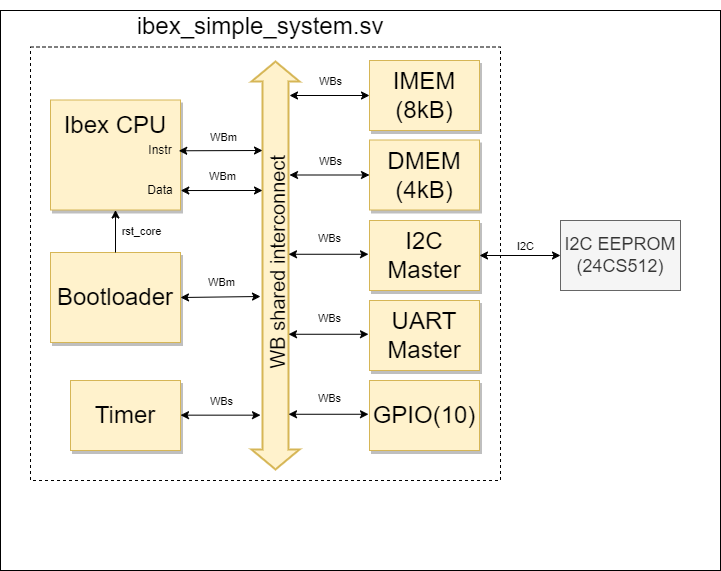

The diagram above was exported from draw.io. Its source (the exported page's mxGraphModel, read from the mxfile embedded in the PNG):
<mxGraphModel dx="2920" dy="1691" grid="1" gridSize="10" guides="1" tooltips="1" connect="1" arrows="1" fold="1" page="1" pageScale="1" pageWidth="827" pageHeight="583" math="0" shadow="0">
  <root>
    <mxCell id="0" />
    <mxCell id="1" parent="0" />
    <mxCell id="vtvKHK5-P5uzbLhY-pZE-25" value="" style="rounded=0;whiteSpace=wrap;html=1;fillColor=none;" parent="1" vertex="1">
      <mxGeometry x="400" y="50" width="720" height="560" as="geometry" />
    </mxCell>
    <mxCell id="vtvKHK5-P5uzbLhY-pZE-1" value="" style="rounded=0;whiteSpace=wrap;html=1;fillColor=none;dashed=1;" parent="1" vertex="1">
      <mxGeometry x="430" y="86.5" width="470" height="433.5" as="geometry" />
    </mxCell>
    <mxCell id="vtvKHK5-P5uzbLhY-pZE-2" value="" style="shape=flexArrow;endArrow=classic;startArrow=classic;html=1;rounded=0;strokeWidth=2;width=25;fillColor=#fff2cc;strokeColor=#d6b656;" parent="1" edge="1">
      <mxGeometry width="100" height="100" relative="1" as="geometry">
        <mxPoint x="675" y="510" as="sourcePoint" />
        <mxPoint x="675" y="100" as="targetPoint" />
      </mxGeometry>
    </mxCell>
    <mxCell id="vtvKHK5-P5uzbLhY-pZE-3" value="&lt;font style=&quot;font-size: 20px;&quot;&gt;WB shared interconnect&lt;br&gt;&lt;/font&gt;" style="edgeLabel;html=1;align=center;verticalAlign=middle;resizable=0;points=[];rotation=-90;labelBackgroundColor=none;" parent="vtvKHK5-P5uzbLhY-pZE-2" vertex="1" connectable="0">
      <mxGeometry relative="1" as="geometry">
        <mxPoint y="-1" as="offset" />
      </mxGeometry>
    </mxCell>
    <mxCell id="vtvKHK5-P5uzbLhY-pZE-4" value="" style="whiteSpace=wrap;html=1;shadow=1;fontSize=18;fillColor=#fff2cc;strokeColor=#d6b656;" parent="1" vertex="1">
      <mxGeometry x="450" y="139.5" width="130" height="110" as="geometry" />
    </mxCell>
    <mxCell id="vtvKHK5-P5uzbLhY-pZE-5" value="&lt;font style=&quot;font-size: 24px;&quot;&gt;Bootloader&lt;/font&gt;" style="whiteSpace=wrap;html=1;shadow=1;fontSize=18;fillColor=#fff2cc;strokeColor=#d6b656;" parent="1" vertex="1">
      <mxGeometry x="450" y="292" width="130" height="90" as="geometry" />
    </mxCell>
    <mxCell id="vtvKHK5-P5uzbLhY-pZE-6" value="&lt;font style=&quot;font-size: 24px;&quot;&gt;IMEM (8kB)&lt;/font&gt;" style="whiteSpace=wrap;html=1;shadow=1;fontSize=18;fillColor=#fff2cc;strokeColor=#d6b656;" parent="1" vertex="1">
      <mxGeometry x="769" y="100" width="110" height="70" as="geometry" />
    </mxCell>
    <mxCell id="vtvKHK5-P5uzbLhY-pZE-8" value="" style="endArrow=classic;startArrow=classic;html=1;rounded=0;entryX=0;entryY=0.5;entryDx=0;entryDy=0;" parent="1" target="vtvKHK5-P5uzbLhY-pZE-6" edge="1">
      <mxGeometry width="50" height="50" relative="1" as="geometry">
        <mxPoint x="689" y="135" as="sourcePoint" />
        <mxPoint x="889" y="240" as="targetPoint" />
      </mxGeometry>
    </mxCell>
    <mxCell id="vtvKHK5-P5uzbLhY-pZE-9" value="WBs" style="edgeLabel;html=1;align=center;verticalAlign=middle;resizable=0;points=[];" parent="vtvKHK5-P5uzbLhY-pZE-8" vertex="1" connectable="0">
      <mxGeometry relative="1" as="geometry">
        <mxPoint y="-15" as="offset" />
      </mxGeometry>
    </mxCell>
    <mxCell id="vtvKHK5-P5uzbLhY-pZE-16" value="" style="endArrow=classic;startArrow=classic;html=1;rounded=0;exitX=0;exitY=0.5;exitDx=0;exitDy=0;" parent="1" source="vtvKHK5-P5uzbLhY-pZE-29" edge="1">
      <mxGeometry width="50" height="50" relative="1" as="geometry">
        <mxPoint x="763.9999999999998" y="218" as="sourcePoint" />
        <mxPoint x="689" y="214.5" as="targetPoint" />
      </mxGeometry>
    </mxCell>
    <mxCell id="vtvKHK5-P5uzbLhY-pZE-26" value="WBs" style="edgeLabel;html=1;align=center;verticalAlign=middle;resizable=0;points=[];" parent="vtvKHK5-P5uzbLhY-pZE-16" vertex="1" connectable="0">
      <mxGeometry relative="1" as="geometry">
        <mxPoint y="-15" as="offset" />
      </mxGeometry>
    </mxCell>
    <mxCell id="vtvKHK5-P5uzbLhY-pZE-21" value="" style="endArrow=classic;startArrow=classic;html=1;rounded=0;exitX=0.956;exitY=0.514;exitDx=0;exitDy=0;exitPerimeter=0;" parent="1" source="vtvKHK5-P5uzbLhY-pZE-48" edge="1">
      <mxGeometry width="50" height="50" relative="1" as="geometry">
        <mxPoint x="610" y="190.18" as="sourcePoint" />
        <mxPoint x="662" y="190" as="targetPoint" />
      </mxGeometry>
    </mxCell>
    <mxCell id="vtvKHK5-P5uzbLhY-pZE-22" value="WBm" style="edgeLabel;html=1;align=center;verticalAlign=middle;resizable=0;points=[];" parent="vtvKHK5-P5uzbLhY-pZE-21" vertex="1" connectable="0">
      <mxGeometry relative="1" as="geometry">
        <mxPoint y="-15" as="offset" />
      </mxGeometry>
    </mxCell>
    <mxCell id="vtvKHK5-P5uzbLhY-pZE-24" value="&lt;font style=&quot;font-size: 18px;&quot;&gt;I2C EEPROM (24CS512)&lt;/font&gt;" style="rounded=0;whiteSpace=wrap;html=1;fillColor=#f5f5f5;fontColor=#333333;strokeColor=#666666;" parent="1" vertex="1">
      <mxGeometry x="960" y="260" width="120" height="70" as="geometry" />
    </mxCell>
    <mxCell id="vtvKHK5-P5uzbLhY-pZE-29" value="&lt;font style=&quot;font-size: 24px;&quot;&gt;DMEM (4kB)&lt;/font&gt;" style="whiteSpace=wrap;html=1;shadow=1;fontSize=18;fillColor=#fff2cc;strokeColor=#d6b656;" parent="1" vertex="1">
      <mxGeometry x="769" y="179.5" width="110" height="70" as="geometry" />
    </mxCell>
    <mxCell id="vtvKHK5-P5uzbLhY-pZE-40" value="" style="endArrow=classic;startArrow=classic;html=1;rounded=0;entryX=1;entryY=0.5;entryDx=0;entryDy=0;" parent="1" target="vtvKHK5-P5uzbLhY-pZE-5" edge="1">
      <mxGeometry width="50" height="50" relative="1" as="geometry">
        <mxPoint x="660" y="336" as="sourcePoint" />
        <mxPoint x="610" y="335.8" as="targetPoint" />
      </mxGeometry>
    </mxCell>
    <mxCell id="vtvKHK5-P5uzbLhY-pZE-41" value="WBm" style="edgeLabel;html=1;align=center;verticalAlign=middle;resizable=0;points=[];" parent="vtvKHK5-P5uzbLhY-pZE-40" vertex="1" connectable="0">
      <mxGeometry relative="1" as="geometry">
        <mxPoint y="-16" as="offset" />
      </mxGeometry>
    </mxCell>
    <mxCell id="vtvKHK5-P5uzbLhY-pZE-42" value="" style="endArrow=classic;startArrow=classic;html=1;rounded=0;exitX=1;exitY=0.5;exitDx=0;exitDy=0;entryX=0;entryY=0.5;entryDx=0;entryDy=0;" parent="1" source="c5W1eYP7kJLSlJ3QfKFN-7" target="vtvKHK5-P5uzbLhY-pZE-24" edge="1">
      <mxGeometry width="50" height="50" relative="1" as="geometry">
        <mxPoint x="920" y="230" as="sourcePoint" />
        <mxPoint x="980" y="295" as="targetPoint" />
      </mxGeometry>
    </mxCell>
    <mxCell id="vtvKHK5-P5uzbLhY-pZE-43" value="I2C" style="edgeLabel;html=1;align=center;verticalAlign=middle;resizable=0;points=[];" parent="vtvKHK5-P5uzbLhY-pZE-42" vertex="1" connectable="0">
      <mxGeometry x="0.1714" y="1" relative="1" as="geometry">
        <mxPoint x="-4" y="-9" as="offset" />
      </mxGeometry>
    </mxCell>
    <mxCell id="vtvKHK5-P5uzbLhY-pZE-44" value="" style="endArrow=classic;html=1;rounded=0;entryX=0.5;entryY=1;entryDx=0;entryDy=0;exitX=0.5;exitY=0;exitDx=0;exitDy=0;" parent="1" source="vtvKHK5-P5uzbLhY-pZE-5" target="vtvKHK5-P5uzbLhY-pZE-4" edge="1">
      <mxGeometry width="50" height="50" relative="1" as="geometry">
        <mxPoint x="510" y="310" as="sourcePoint" />
        <mxPoint x="560" y="260" as="targetPoint" />
      </mxGeometry>
    </mxCell>
    <mxCell id="vtvKHK5-P5uzbLhY-pZE-45" value="rst_core&lt;br&gt;" style="edgeLabel;html=1;align=center;verticalAlign=middle;resizable=0;points=[];" parent="vtvKHK5-P5uzbLhY-pZE-44" vertex="1" connectable="0">
      <mxGeometry x="0.012" y="-1" relative="1" as="geometry">
        <mxPoint x="24" as="offset" />
      </mxGeometry>
    </mxCell>
    <mxCell id="vtvKHK5-P5uzbLhY-pZE-46" value="" style="endArrow=classic;startArrow=classic;html=1;rounded=0;exitX=1.002;exitY=0.823;exitDx=0;exitDy=0;exitPerimeter=0;" parent="1" source="vtvKHK5-P5uzbLhY-pZE-4" edge="1">
      <mxGeometry width="50" height="50" relative="1" as="geometry">
        <mxPoint x="610" y="230.18" as="sourcePoint" />
        <mxPoint x="662" y="230" as="targetPoint" />
      </mxGeometry>
    </mxCell>
    <mxCell id="vtvKHK5-P5uzbLhY-pZE-47" value="WBm" style="edgeLabel;html=1;align=center;verticalAlign=middle;resizable=0;points=[];" parent="vtvKHK5-P5uzbLhY-pZE-46" vertex="1" connectable="0">
      <mxGeometry relative="1" as="geometry">
        <mxPoint y="-15" as="offset" />
      </mxGeometry>
    </mxCell>
    <mxCell id="vtvKHK5-P5uzbLhY-pZE-48" value="Instr" style="text;html=1;strokeColor=none;fillColor=none;align=center;verticalAlign=middle;whiteSpace=wrap;rounded=0;" parent="1" vertex="1">
      <mxGeometry x="540" y="180" width="40" height="20" as="geometry" />
    </mxCell>
    <mxCell id="vtvKHK5-P5uzbLhY-pZE-49" value="Data" style="text;html=1;strokeColor=none;fillColor=none;align=center;verticalAlign=middle;whiteSpace=wrap;rounded=0;" parent="1" vertex="1">
      <mxGeometry x="540" y="220" width="40" height="20" as="geometry" />
    </mxCell>
    <mxCell id="vtvKHK5-P5uzbLhY-pZE-50" value="&lt;font style=&quot;font-size: 24px;&quot;&gt;Ibex CPU&lt;/font&gt;" style="text;html=1;strokeColor=none;fillColor=none;align=center;verticalAlign=middle;whiteSpace=wrap;rounded=0;" parent="1" vertex="1">
      <mxGeometry x="450" y="150" width="130" height="30" as="geometry" />
    </mxCell>
    <mxCell id="c5W1eYP7kJLSlJ3QfKFN-5" value="" style="endArrow=classic;startArrow=classic;html=1;rounded=0;exitX=0;exitY=0.5;exitDx=0;exitDy=0;" parent="1" edge="1">
      <mxGeometry width="50" height="50" relative="1" as="geometry">
        <mxPoint x="768" y="293.76" as="sourcePoint" />
        <mxPoint x="688" y="293.76" as="targetPoint" />
      </mxGeometry>
    </mxCell>
    <mxCell id="c5W1eYP7kJLSlJ3QfKFN-6" value="WBs" style="edgeLabel;html=1;align=center;verticalAlign=middle;resizable=0;points=[];" parent="c5W1eYP7kJLSlJ3QfKFN-5" vertex="1" connectable="0">
      <mxGeometry relative="1" as="geometry">
        <mxPoint y="-17" as="offset" />
      </mxGeometry>
    </mxCell>
    <mxCell id="c5W1eYP7kJLSlJ3QfKFN-7" value="&lt;font style=&quot;font-size: 24px;&quot;&gt;I2C Master&lt;/font&gt;" style="whiteSpace=wrap;html=1;shadow=1;fontSize=18;fillColor=#fff2cc;strokeColor=#d6b656;" parent="1" vertex="1">
      <mxGeometry x="769" y="260" width="110" height="70" as="geometry" />
    </mxCell>
    <mxCell id="c5W1eYP7kJLSlJ3QfKFN-8" value="" style="endArrow=classic;startArrow=classic;html=1;rounded=0;exitX=0;exitY=0.5;exitDx=0;exitDy=0;" parent="1" edge="1">
      <mxGeometry width="50" height="50" relative="1" as="geometry">
        <mxPoint x="768" y="373.76" as="sourcePoint" />
        <mxPoint x="688" y="373.76" as="targetPoint" />
      </mxGeometry>
    </mxCell>
    <mxCell id="c5W1eYP7kJLSlJ3QfKFN-9" value="WBs" style="edgeLabel;html=1;align=center;verticalAlign=middle;resizable=0;points=[];" parent="c5W1eYP7kJLSlJ3QfKFN-8" vertex="1" connectable="0">
      <mxGeometry relative="1" as="geometry">
        <mxPoint y="-17" as="offset" />
      </mxGeometry>
    </mxCell>
    <mxCell id="c5W1eYP7kJLSlJ3QfKFN-10" value="&lt;font style=&quot;font-size: 24px;&quot;&gt;UART Master&lt;/font&gt;" style="whiteSpace=wrap;html=1;shadow=1;fontSize=18;fillColor=#fff2cc;strokeColor=#d6b656;" parent="1" vertex="1">
      <mxGeometry x="769" y="340" width="110" height="70" as="geometry" />
    </mxCell>
    <mxCell id="hLU4IAsdg1Zzj8K-XIPO-1" value="" style="endArrow=classic;startArrow=classic;html=1;rounded=0;exitX=0;exitY=0.5;exitDx=0;exitDy=0;" parent="1" edge="1">
      <mxGeometry width="50" height="50" relative="1" as="geometry">
        <mxPoint x="768" y="453.76" as="sourcePoint" />
        <mxPoint x="688" y="453.76" as="targetPoint" />
      </mxGeometry>
    </mxCell>
    <mxCell id="hLU4IAsdg1Zzj8K-XIPO-2" value="WBs" style="edgeLabel;html=1;align=center;verticalAlign=middle;resizable=0;points=[];" parent="hLU4IAsdg1Zzj8K-XIPO-1" vertex="1" connectable="0">
      <mxGeometry relative="1" as="geometry">
        <mxPoint y="-17" as="offset" />
      </mxGeometry>
    </mxCell>
    <mxCell id="hLU4IAsdg1Zzj8K-XIPO-3" value="&lt;font style=&quot;font-size: 24px;&quot;&gt;GPIO(10)&lt;/font&gt;" style="whiteSpace=wrap;html=1;shadow=1;fontSize=18;fillColor=#fff2cc;strokeColor=#d6b656;" parent="1" vertex="1">
      <mxGeometry x="769" y="420" width="110" height="70" as="geometry" />
    </mxCell>
    <mxCell id="hLU4IAsdg1Zzj8K-XIPO-4" value="" style="endArrow=classic;startArrow=classic;html=1;rounded=0;exitX=0;exitY=0.5;exitDx=0;exitDy=0;" parent="1" edge="1">
      <mxGeometry width="50" height="50" relative="1" as="geometry">
        <mxPoint x="660" y="454.65999999999997" as="sourcePoint" />
        <mxPoint x="580" y="454.65999999999997" as="targetPoint" />
      </mxGeometry>
    </mxCell>
    <mxCell id="hLU4IAsdg1Zzj8K-XIPO-5" value="WBs" style="edgeLabel;html=1;align=center;verticalAlign=middle;resizable=0;points=[];" parent="hLU4IAsdg1Zzj8K-XIPO-4" vertex="1" connectable="0">
      <mxGeometry relative="1" as="geometry">
        <mxPoint y="-15" as="offset" />
      </mxGeometry>
    </mxCell>
    <mxCell id="hLU4IAsdg1Zzj8K-XIPO-6" value="&lt;font style=&quot;font-size: 24px;&quot;&gt;Timer&lt;/font&gt;" style="whiteSpace=wrap;html=1;shadow=1;fontSize=18;fillColor=#fff2cc;strokeColor=#d6b656;" parent="1" vertex="1">
      <mxGeometry x="470" y="420" width="110" height="70" as="geometry" />
    </mxCell>
    <mxCell id="61BfCHqhX5srI_UYVk8H-2" value="&lt;font style=&quot;font-size: 24px;&quot;&gt;ibex_simple_system.sv&lt;/font&gt;" style="text;html=1;strokeColor=none;fillColor=none;align=center;verticalAlign=middle;whiteSpace=wrap;rounded=0;" parent="1" vertex="1">
      <mxGeometry x="555" y="40" width="210" height="53" as="geometry" />
    </mxCell>
  </root>
</mxGraphModel>